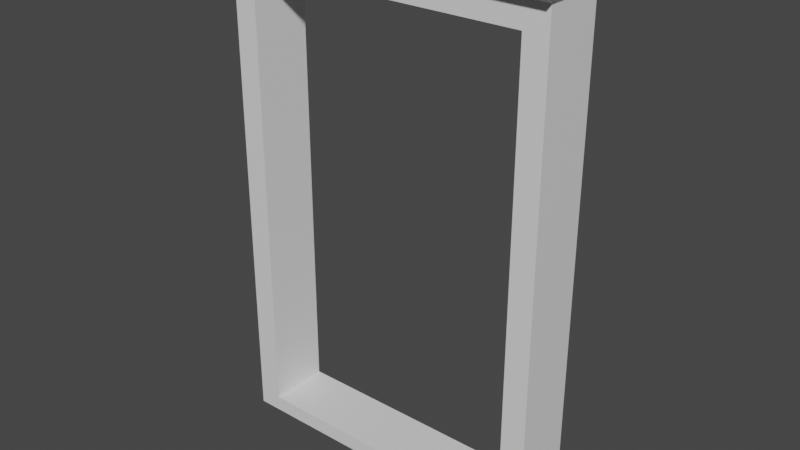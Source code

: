 # Source: door_frame.blend  (saved by Blender 2.83.18; exported with 4.5.12 LTS)
import bpy
from mathutils import Matrix  # noqa: F401  (used for matrix-valued properties, if any)

bpy.ops.wm.read_factory_settings(use_empty=True)
scene = bpy.context.scene
scene.name = 'Scene'

# ---- materials (node trees are filled in below, after node groups)
mat_frame = bpy.data.materials.new('Frame')
mat_frame.use_transparent_shadow = False

# ---- material node trees
mat_frame.use_nodes = True; mat_frame.node_tree.nodes.clear()
_N = mat_frame.node_tree.nodes; _L = mat_frame.node_tree.links
n0 = _N.new('ShaderNodeBsdfPrincipled'); n0.name = 'Principled BSDF'; n0.location = (10, 300)
n0.distribution = 'GGX'
n0.subsurface_method = 'BURLEY'
n0.inputs[3].default_value = 1.45
n0.inputs[27].default_value = (0.0, 0.0, 0.0, 1.0)
n0.inputs[28].default_value = 1.0
n1 = _N.new('ShaderNodeOutputMaterial'); n1.name = 'Material Output'; n1.location = (300, 300)
_L.new(n0.outputs[0], n1.inputs[0])
n1.is_active_output = True

# ---- world
world_world = bpy.data.worlds.new('World'); scene.world = world_world
world_world.use_nodes = True; world_world.node_tree.nodes.clear()
_N = world_world.node_tree.nodes; _L = world_world.node_tree.links
n0 = _N.new('ShaderNodeOutputWorld'); n0.name = 'World Output'; n0.location = (300, 300)
n1 = _N.new('ShaderNodeBackground'); n1.name = 'Background'; n1.location = (10, 300)
n1.inputs[0].default_value = (0.05088, 0.05088, 0.05088, 1.0)
_L.new(n1.outputs[0], n0.inputs[0])
n0.is_active_output = True
world_world.color = (0.05088, 0.05088, 0.05088)
world_world.use_sun_shadow = False
world_world.sun_shadow_jitter_overblur = 0.0

# ---- meshes
me_cube_001 = bpy.data.meshes.new('Cube.001')
me_cube_001.from_pydata([(0.8543, -0.1875, -0.4043), (-0.8543, -0.1875, -0.4043), (-0.8543, 0.1875, -0.4043), (0.8543, 0.1875, -0.4043), (-0.8543, -0.1875, 2.354), (-0.8543, 0.1875, 2.354), (0.8543, 0.1875, 2.354), (0.8543, -0.1875, 2.354), (1.0, -0.1875, -0.5), (-1.0, -0.1875, -0.5), (1.0, 0.1875, -0.5), (-1.0, 0.1875, -0.5), (-1.0, 0.1875, 2.5), (1.0, 0.1875, 2.5), (1.0, -0.1875, 2.5), (-1.0, -0.1875, 2.5), (-1.039, -0.2715, 2.548), (-1.039, 0.2715, 2.548), (1.039, 0.2715, 2.548), (1.039, -0.2715, 2.548), (1.039, 0.2715, 2.581), (-1.039, 0.2715, 2.581), (-1.039, -0.2715, 2.581), (1.039, -0.2715, 2.581)], [], [(2, 5, 4, 1), (8, 10, 13, 14), (11, 9, 15, 12), (8, 9, 11, 10), (0, 1, 9, 8), (2, 3, 10, 11), (6, 5, 12, 13), (4, 7, 14, 15), (1, 4, 15, 9), (7, 0, 8, 14), (3, 6, 13, 10), (5, 2, 11, 12), (3, 2, 1, 0), (6, 3, 0, 7), (5, 6, 7, 4), (19, 18, 20, 23), (14, 13, 18, 19), (12, 15, 16, 17), (13, 12, 17, 18), (18, 17, 21, 20), (16, 19, 23, 22), (17, 16, 22, 21), (15, 14, 19, 16), (20, 21, 22, 23)])
_uv = me_cube_001.uv_layers.new(name='UVMap')
_uv.uv.foreach_set('vector', [0.625, 0.2682, 0.625, 0.2682, 0.625, 0.2682, 0.625, 0.2682, 0.625, 0.75, 0.625, 0.5, 0.625, 0.5, 0.625, 0.75, 0.625, 0.25, 0.625, 0.0, 0.625, 0.0, 0.625, 0.25, 0.125, 0.75, 0.125, 0.75, 0.125, 0.5, 0.375, 0.5, 0.625, 0.7682, 0.625, 0.9818, 0.625, 1.0, 0.625, 0.75, 0.625, 0.2682, 0.625, 0.4818, 0.625, 0.5, 0.625, 0.25, 0.625, 0.4818, 0.625, 0.2682, 0.625, 0.25, 0.625, 0.5, 0.625, 0.9818, 0.625, 0.7682, 0.625, 0.75, 0.625, 1.0, 0.625, 0.9818, 0.625, 0.9818, 0.625, 1.0, 0.625, 1.0, 0.625, 0.7682, 0.625, 0.7682, 0.625, 0.75, 0.625, 0.75, 0.625, 0.4818, 0.625, 0.4818, 0.625, 0.5, 0.625, 0.5, 0.625, 0.2682, 0.625, 0.2682, 0.625, 0.25, 0.625, 0.25, 0.625, 0.4818, 0.625, 0.2682, 0.625, 0.2682, 0.625, 0.4818, 0.625, 0.4818, 0.625, 0.4818, 0.625, 0.4818, 0.625, 0.4818, 0.625, 0.2682, 0.625, 0.4818, 0.625, 0.4818, 0.625, 0.2682, 0.625, 0.75, 0.625, 0.5, 0.625, 0.5, 0.625, 0.75, 0.625, 0.75, 0.625, 0.5, 0.625, 0.5, 0.625, 0.75, 0.625, 0.25, 0.625, 0.0, 0.625, 0.0, 0.625, 0.25, 0.625, 0.5, 0.625, 0.25, 0.625, 0.25, 0.625, 0.5, 0.625, 0.5, 0.625, 0.25, 0.625, 0.25, 0.625, 0.5, 0.625, 1.0, 0.625, 0.75, 0.625, 0.75, 0.625, 1.0, 0.625, 0.25, 0.625, 0.0, 0.625, 0.0, 0.625, 0.25, 0.625, 1.0, 0.625, 0.75, 0.625, 0.75, 0.625, 1.0, 0.625, 0.5, 0.875, 0.5, 0.875, 0.75, 0.625, 0.75])
me_cube_001.materials.append(mat_frame)
me_cube_001.use_remesh_fix_poles = True
me_cube_001.use_remesh_preserve_attributes = False
me_cube_001.use_mirror_vertex_groups = False
me_cube_001.update()

# ---- objects
ob_cube = bpy.data.objects.new('Cube', me_cube_001)

# ---- transforms, parenting, visibility, modifiers, constraints
ob_cube.location = (0.0, 0.0, 0.5)
ob_cube.lineart.crease_threshold = 0.0

# ---- collection membership
scene.collection.objects.link(ob_cube)

# ---- scene / render settings (as saved in the file)
scene.frame_start = 1; scene.frame_end = 250; scene.frame_set(1)
scene.render.engine = 'BLENDER_EEVEE_NEXT'
scene.cycles.use_denoising = False
scene.cycles.samples = 128
scene.cycles.sampling_pattern = 'TABULATED_SOBOL'
scene.cycles.use_adaptive_sampling = False
scene.cycles.use_light_tree = False
scene.view_settings.view_transform = 'Filmic'
bpy.context.view_layer.update()

# ---- added for rendering (the .blend has no active camera and no usable light): camera, sun
cam_auto = bpy.data.cameras.new('AutoCamera')
cam_auto.lens = 50.0
cam_auto.sensor_width = 36.0
cam_auto.clip_end = 1000.0
ob_auto_camera = bpy.data.objects.new('AutoCamera', cam_auto)
scene.collection.objects.link(ob_auto_camera)
ob_auto_camera.location = (3.47476, -4.16972, 4.32035)
ob_auto_camera.rotation_euler = (1.09748, -7.21219e-08, 0.694738)
scene.camera = ob_auto_camera
light_auto_sun = bpy.data.lights.new('AutoSun', 'SUN')
light_auto_sun.energy = 3.0
light_auto_sun.angle = 0.0523599
ob_auto_sun = bpy.data.objects.new('AutoSun', light_auto_sun)
scene.collection.objects.link(ob_auto_sun)
ob_auto_sun.rotation_euler = (0.872665, 0.174533, 0.523599)
bpy.context.view_layer.update()
